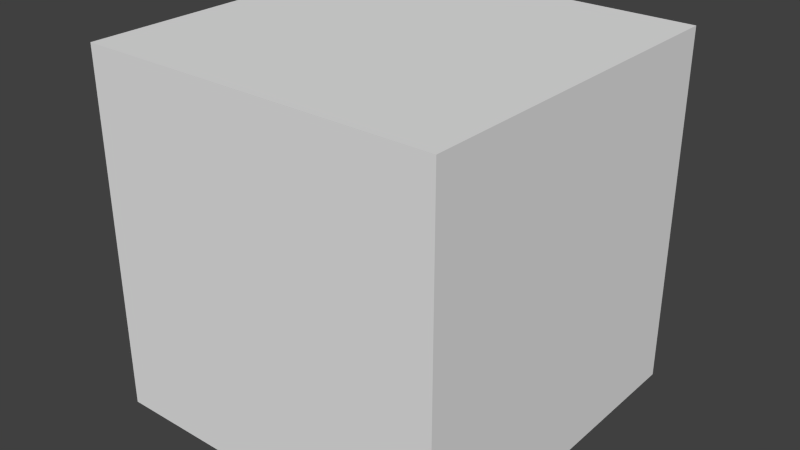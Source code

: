 # Source: crate.blend  (saved by Blender 2.77.0; exported with 4.5.12 LTS)
import bpy
from mathutils import Matrix  # noqa: F401  (used for matrix-valued properties, if any)

bpy.ops.wm.read_factory_settings(use_empty=True)
scene = bpy.context.scene
scene.name = 'Scene'

# ---- collections
col_collection_1 = bpy.data.collections.new('Collection 1'); scene.collection.children.link(col_collection_1)

# ---- materials (node trees are filled in below, after node groups)
mat_material_001 = bpy.data.materials.new('Material.001')
mat_material_001.alpha_threshold = 0.0
mat_material_001.use_transparent_shadow = False
mat_material_001.roughness = 0.5

# ---- material node trees

# ---- world
world_world = bpy.data.worlds.new('World'); scene.world = world_world
world_world.color = (0.05088, 0.05088, 0.05088)
world_world.use_sun_shadow = False
world_world.sun_shadow_jitter_overblur = 0.0
world_world.cycles.sampling_method = 'NONE'
world_world.cycles.sample_map_resolution = 256

# ---- meshes
me_cube_001 = bpy.data.meshes.new('Cube.001')
me_cube_001.from_pydata([(-1.0, -1.33, -1.0), (-1.0, -1.33, 1.0), (-1.0, 0.67, -1.0), (-1.0, 0.67, 1.0), (1.0, -1.33, -1.0), (1.0, -1.33, 1.0), (1.0, 0.67, -1.0), (1.0, 0.67, 1.0)], [], [(1, 3, 2, 0), (3, 7, 6, 2), (7, 5, 4, 6), (5, 1, 0, 4), (0, 2, 6, 4), (5, 7, 3, 1)])
_uv = me_cube_001.uv_layers.new(name='UVMap')
_uv.uv.foreach_set('vector', [0.001333, 0.0009967, 0.9975, 0.001945, 0.9992, 0.9983, 0.007048, 0.9953, 0.007086, 0.9952, 0.001423, 0.0009073, 0.9975, 0.001884, 0.9993, 0.9982, 0.9989, 0.9982, 0.006888, 0.9952, 0.0009512, 0.0009073, 0.9972, 0.001884, 0.9993, 0.9983, 0.007086, 0.9953, 0.001423, 0.0009967, 0.9975, 0.001945, 0.007086, 0.9954, 0.001423, 0.00122, 0.9975, 0.002099, 0.9993, 0.9985, 0.9972, 0.001945, 0.9989, 0.9983, 0.006888, 0.9953, 0.0009512, 0.0009967])
me_cube_001.materials.append(mat_material_001)
me_cube_001.use_remesh_preserve_volume = False
me_cube_001.use_remesh_preserve_attributes = False
me_cube_001.use_mirror_vertex_groups = False
me_cube_001.update()

# ---- objects
ob_crate = bpy.data.objects.new('Crate', me_cube_001)

# ---- transforms, parenting, visibility, modifiers, constraints
ob_crate.location = (0.0, 0.0, 1.0)
ob_crate.lineart.crease_threshold = 0.0

# ---- collection membership
col_collection_1.objects.link(ob_crate)

# ---- scene / render settings (as saved in the file)
scene.frame_start = 1; scene.frame_end = 250; scene.frame_set(1)
scene.render.engine = 'BLENDER_EEVEE_NEXT'
scene.render.resolution_percentage = 50
scene.render.dither_intensity = 0.0
scene.cycles.use_denoising = False
scene.cycles.samples = 10
scene.cycles.sampling_pattern = 'TABULATED_SOBOL'
scene.cycles.light_sampling_threshold = 0.0
scene.cycles.use_adaptive_sampling = False
scene.cycles.use_light_tree = False
scene.cycles.blur_glossy = 0.0
scene.cycles.pixel_filter_type = 'GAUSSIAN'
scene.cycles.sample_clamp_indirect = 0.0
scene.view_settings.view_transform = 'Standard'
bpy.context.view_layer.update()

# ---- added for rendering (the .blend has no active camera and no usable light): camera, sun
cam_auto = bpy.data.cameras.new('AutoCamera')
cam_auto.lens = 50.0
cam_auto.sensor_width = 36.0
cam_auto.clip_end = 1000.0
ob_auto_camera = bpy.data.objects.new('AutoCamera', cam_auto)
scene.collection.objects.link(ob_auto_camera)
ob_auto_camera.location = (3.20507, -4.17609, 3.56406)
ob_auto_camera.rotation_euler = (1.09748, -7.21219e-08, 0.694738)
scene.camera = ob_auto_camera
light_auto_sun = bpy.data.lights.new('AutoSun', 'SUN')
light_auto_sun.energy = 3.0
light_auto_sun.angle = 0.0523599
ob_auto_sun = bpy.data.objects.new('AutoSun', light_auto_sun)
scene.collection.objects.link(ob_auto_sun)
ob_auto_sun.rotation_euler = (0.872665, 0.174533, 0.523599)
bpy.context.view_layer.update()
